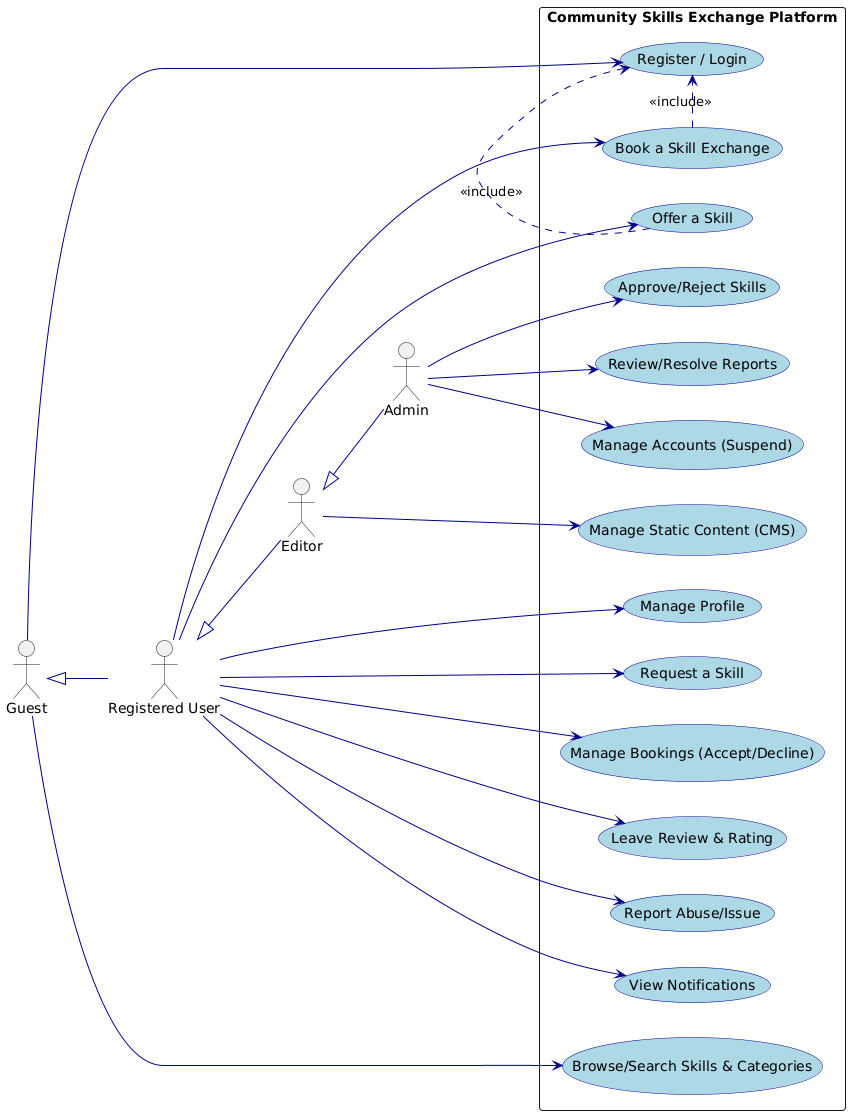

The diagram above was rendered by PlantUML. Its source (embedded in the PNG):
@startuml
left to right direction
skinparam packageStyle rectangle
skinparam usecase {
    BackgroundColor LightBlue
    BorderColor DarkBlue
    ArrowColor DarkBlue
    ActorBorderColor DarkBlue
}

' Define Actors
actor "Guest" as g
actor "Registered User" as u
actor "Editor" as e
actor "Admin" as a

' Actor Inheritance (A Registered User is a Guest with more rights, etc.)
g <|-- u
u <|-- e
e <|-- a

' System Boundary
rectangle "Community Skills Exchange Platform" {
    
    ' Guest Use Cases
    usecase "Browse/Search Skills & Categories" as UC1
    usecase "Register / Login" as UC2

    ' Registered User Use Cases
    usecase "Manage Profile" as UC3
    usecase "Offer a Skill" as UC4
    usecase "Request a Skill" as UC5
    usecase "Book a Skill Exchange" as UC6
    usecase "Manage Bookings (Accept/Decline)" as UC7
    usecase "Leave Review & Rating" as UC8
    usecase "Report Abuse/Issue" as UC9
    usecase "View Notifications" as UC10

    ' Editor/Admin Use Cases
    usecase "Manage Static Content (CMS)" as UC11
    usecase "Approve/Reject Skills" as UC12
    usecase "Review/Resolve Reports" as UC13
    usecase "Manage Accounts (Suspend)" as UC14
}

' Relationships
g --> UC1
g --> UC2

u --> UC3
u --> UC4
u --> UC5
u --> UC6
u --> UC7
u --> UC8
u --> UC9
u --> UC10

e --> UC11

a --> UC12
a --> UC13
a --> UC14

' Includes / Extends (Optional for clarity)
UC6 .> UC2 : <<include>>
UC4 .> UC2 : <<include>>
@enduml